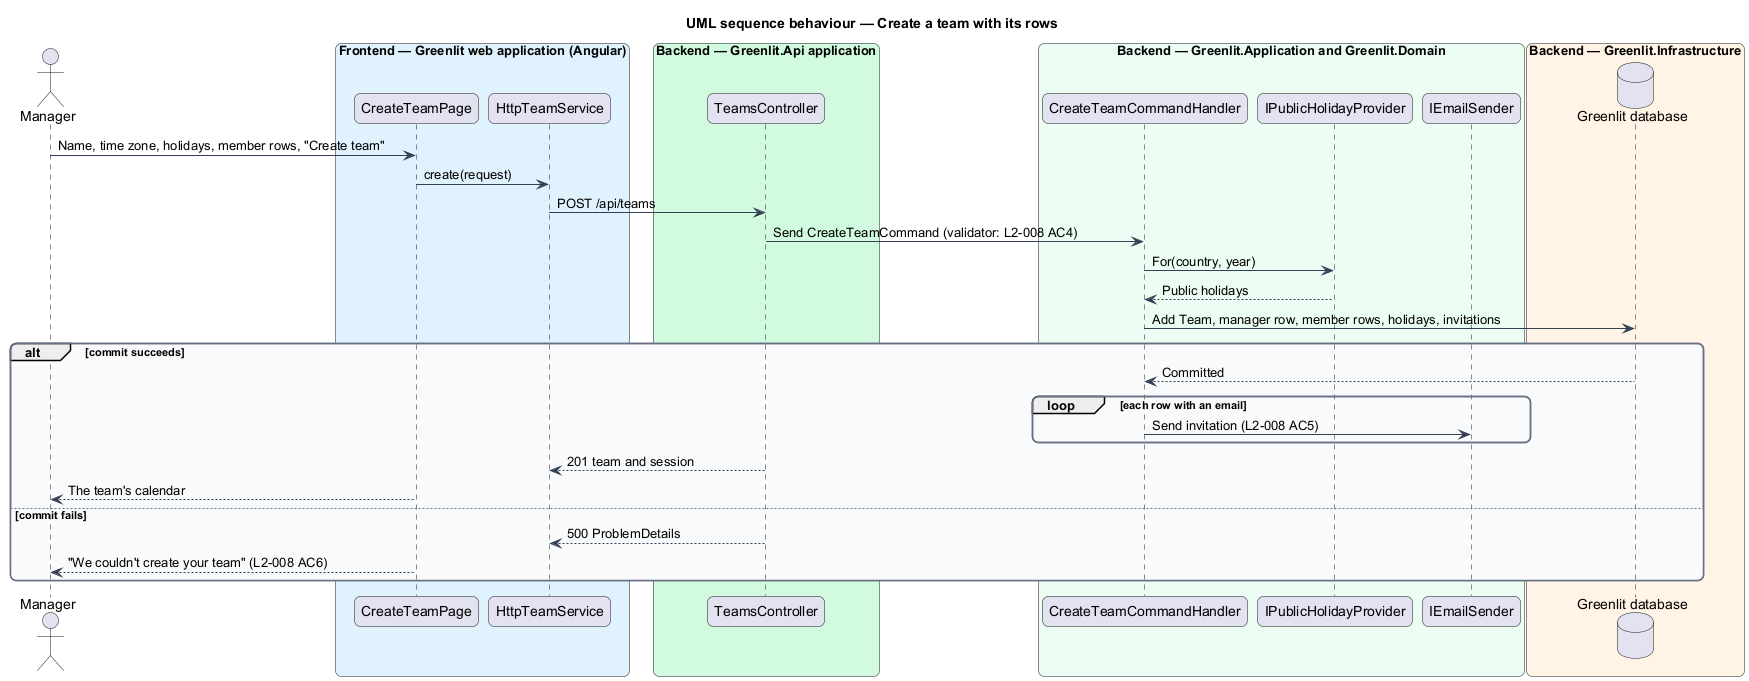

The diagram above was rendered by PlantUML. Its source (embedded in the PNG):
@startuml
title UML sequence behaviour — Create a team with its rows
skinparam backgroundColor #FFFFFF
skinparam shadowing false
skinparam roundcorner 12
skinparam defaultFontName Arial
skinparam ArrowColor #344054
skinparam rectangle {
  BorderColor #344054
  FontColor #101828
}
skinparam package {
  BorderColor #667085
  FontColor #101828
  BackgroundColor #F9FAFB
}
actor "Manager" as actor
box "Frontend — Greenlit web application (Angular)" #E0F2FE
  participant "CreateTeamPage" as page
  participant "HttpTeamService" as client
end box
box "Backend — Greenlit.Api application" #D1FADF
  participant "TeamsController" as ctrl
end box
box "Backend — Greenlit.Application and Greenlit.Domain" #ECFDF3
  participant "CreateTeamCommandHandler" as handler
  participant "IPublicHolidayProvider" as hol
  participant "IEmailSender" as mail
end box
box "Backend — Greenlit.Infrastructure" #FFF4E5
  database "Greenlit database" as db
end box
actor -> page : Name, time zone, holidays, member rows, "Create team"
page -> client : create(request)
client -> ctrl : POST /api/teams
ctrl -> handler : Send CreateTeamCommand (validator: L2-008 AC4)
handler -> hol : For(country, year)
hol --> handler : Public holidays
handler -> db : Add Team, manager row, member rows, holidays, invitations
alt commit succeeds
  db --> handler : Committed
  loop each row with an email
    handler -> mail : Send invitation (L2-008 AC5)
  end
  ctrl --> client : 201 team and session
  page --> actor : The team's calendar
else commit fails
  ctrl --> client : 500 ProblemDetails
  page --> actor : "We couldn't create your team" (L2-008 AC6)
end
@enduml